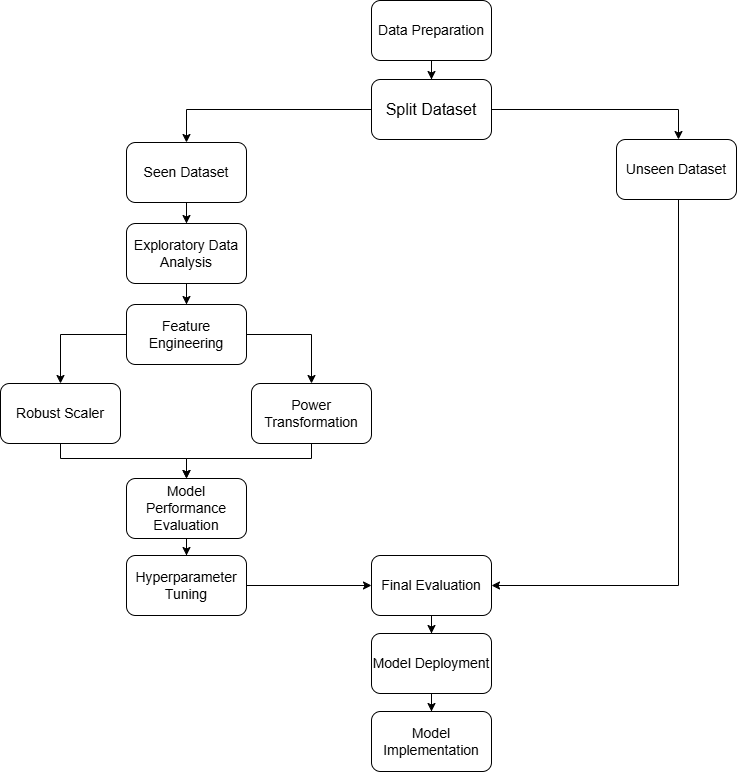

The diagram above was exported from draw.io. Its source (the exported page's mxGraphModel, read from the mxfile embedded in the PNG):
<mxGraphModel dx="1682" dy="965" grid="0" gridSize="10" guides="1" tooltips="1" connect="1" arrows="1" fold="1" page="0" pageScale="1" pageWidth="850" pageHeight="1100" math="0" shadow="0">
  <root>
    <mxCell id="0" />
    <mxCell id="1" parent="0" />
    <mxCell id="dkRtZFp5uw3UYeNp5t3C-3" style="edgeStyle=orthogonalEdgeStyle;rounded=0;orthogonalLoop=1;jettySize=auto;html=1;" edge="1" parent="1" source="dkRtZFp5uw3UYeNp5t3C-1" target="dkRtZFp5uw3UYeNp5t3C-2">
      <mxGeometry relative="1" as="geometry" />
    </mxCell>
    <mxCell id="dkRtZFp5uw3UYeNp5t3C-1" value="&lt;font style=&quot;font-size: 14px;&quot;&gt;Data Preparation&lt;/font&gt;" style="rounded=1;whiteSpace=wrap;html=1;" vertex="1" parent="1">
      <mxGeometry x="201" y="-16" width="120" height="60" as="geometry" />
    </mxCell>
    <mxCell id="dkRtZFp5uw3UYeNp5t3C-5" style="edgeStyle=orthogonalEdgeStyle;rounded=0;orthogonalLoop=1;jettySize=auto;html=1;" edge="1" parent="1" source="dkRtZFp5uw3UYeNp5t3C-2" target="dkRtZFp5uw3UYeNp5t3C-4">
      <mxGeometry relative="1" as="geometry" />
    </mxCell>
    <mxCell id="dkRtZFp5uw3UYeNp5t3C-7" style="edgeStyle=orthogonalEdgeStyle;rounded=0;orthogonalLoop=1;jettySize=auto;html=1;" edge="1" parent="1" source="dkRtZFp5uw3UYeNp5t3C-2" target="dkRtZFp5uw3UYeNp5t3C-6">
      <mxGeometry relative="1" as="geometry">
        <Array as="points">
          <mxPoint x="508" y="93" />
        </Array>
      </mxGeometry>
    </mxCell>
    <mxCell id="dkRtZFp5uw3UYeNp5t3C-2" value="&lt;font size=&quot;3&quot;&gt;Split Dataset&lt;/font&gt;" style="rounded=1;whiteSpace=wrap;html=1;" vertex="1" parent="1">
      <mxGeometry x="201" y="63" width="120" height="60" as="geometry" />
    </mxCell>
    <mxCell id="dkRtZFp5uw3UYeNp5t3C-9" style="edgeStyle=orthogonalEdgeStyle;rounded=0;orthogonalLoop=1;jettySize=auto;html=1;" edge="1" parent="1" source="dkRtZFp5uw3UYeNp5t3C-4" target="dkRtZFp5uw3UYeNp5t3C-8">
      <mxGeometry relative="1" as="geometry" />
    </mxCell>
    <mxCell id="dkRtZFp5uw3UYeNp5t3C-4" value="&lt;span style=&quot;font-size: 14px;&quot;&gt;Seen Dataset&lt;/span&gt;" style="rounded=1;whiteSpace=wrap;html=1;" vertex="1" parent="1">
      <mxGeometry x="-44" y="126" width="120" height="60" as="geometry" />
    </mxCell>
    <mxCell id="dkRtZFp5uw3UYeNp5t3C-30" style="edgeStyle=orthogonalEdgeStyle;rounded=0;orthogonalLoop=1;jettySize=auto;html=1;entryX=1;entryY=0.5;entryDx=0;entryDy=0;" edge="1" parent="1" source="dkRtZFp5uw3UYeNp5t3C-6" target="dkRtZFp5uw3UYeNp5t3C-13">
      <mxGeometry relative="1" as="geometry">
        <Array as="points">
          <mxPoint x="508" y="569" />
        </Array>
      </mxGeometry>
    </mxCell>
    <mxCell id="dkRtZFp5uw3UYeNp5t3C-6" value="&lt;span style=&quot;font-size: 14px;&quot;&gt;Unseen Dataset&lt;/span&gt;" style="rounded=1;whiteSpace=wrap;html=1;" vertex="1" parent="1">
      <mxGeometry x="446" y="123" width="120" height="60" as="geometry" />
    </mxCell>
    <mxCell id="dkRtZFp5uw3UYeNp5t3C-14" style="edgeStyle=orthogonalEdgeStyle;rounded=0;orthogonalLoop=1;jettySize=auto;html=1;" edge="1" parent="1" source="dkRtZFp5uw3UYeNp5t3C-8" target="dkRtZFp5uw3UYeNp5t3C-10">
      <mxGeometry relative="1" as="geometry" />
    </mxCell>
    <mxCell id="dkRtZFp5uw3UYeNp5t3C-8" value="&lt;font style=&quot;font-size: 14px;&quot;&gt;Exploratory Data Analysis&lt;/font&gt;" style="rounded=1;whiteSpace=wrap;html=1;" vertex="1" parent="1">
      <mxGeometry x="-44" y="207" width="120" height="60" as="geometry" />
    </mxCell>
    <mxCell id="dkRtZFp5uw3UYeNp5t3C-25" style="edgeStyle=orthogonalEdgeStyle;rounded=0;orthogonalLoop=1;jettySize=auto;html=1;" edge="1" parent="1" source="dkRtZFp5uw3UYeNp5t3C-10" target="dkRtZFp5uw3UYeNp5t3C-23">
      <mxGeometry relative="1" as="geometry" />
    </mxCell>
    <mxCell id="dkRtZFp5uw3UYeNp5t3C-27" style="edgeStyle=orthogonalEdgeStyle;rounded=0;orthogonalLoop=1;jettySize=auto;html=1;" edge="1" parent="1" source="dkRtZFp5uw3UYeNp5t3C-10" target="dkRtZFp5uw3UYeNp5t3C-24">
      <mxGeometry relative="1" as="geometry" />
    </mxCell>
    <mxCell id="dkRtZFp5uw3UYeNp5t3C-10" value="&lt;font style=&quot;font-size: 14px;&quot;&gt;Feature Engineering&lt;/font&gt;" style="rounded=1;whiteSpace=wrap;html=1;" vertex="1" parent="1">
      <mxGeometry x="-44" y="288" width="120" height="60" as="geometry" />
    </mxCell>
    <mxCell id="dkRtZFp5uw3UYeNp5t3C-16" style="edgeStyle=orthogonalEdgeStyle;rounded=0;orthogonalLoop=1;jettySize=auto;html=1;" edge="1" parent="1" source="dkRtZFp5uw3UYeNp5t3C-11" target="dkRtZFp5uw3UYeNp5t3C-12">
      <mxGeometry relative="1" as="geometry" />
    </mxCell>
    <mxCell id="dkRtZFp5uw3UYeNp5t3C-11" value="&lt;font style=&quot;font-size: 14px;&quot;&gt;Model Performance Evaluation&lt;/font&gt;" style="rounded=1;whiteSpace=wrap;html=1;" vertex="1" parent="1">
      <mxGeometry x="-44" y="462" width="120" height="60" as="geometry" />
    </mxCell>
    <mxCell id="dkRtZFp5uw3UYeNp5t3C-17" style="edgeStyle=orthogonalEdgeStyle;rounded=0;orthogonalLoop=1;jettySize=auto;html=1;" edge="1" parent="1" source="dkRtZFp5uw3UYeNp5t3C-12" target="dkRtZFp5uw3UYeNp5t3C-13">
      <mxGeometry relative="1" as="geometry" />
    </mxCell>
    <mxCell id="dkRtZFp5uw3UYeNp5t3C-12" value="&lt;font style=&quot;font-size: 14px;&quot;&gt;Hyperparameter Tuning&lt;/font&gt;" style="rounded=1;whiteSpace=wrap;html=1;" vertex="1" parent="1">
      <mxGeometry x="-44" y="539" width="120" height="60" as="geometry" />
    </mxCell>
    <mxCell id="dkRtZFp5uw3UYeNp5t3C-21" style="edgeStyle=orthogonalEdgeStyle;rounded=0;orthogonalLoop=1;jettySize=auto;html=1;" edge="1" parent="1" source="dkRtZFp5uw3UYeNp5t3C-13" target="dkRtZFp5uw3UYeNp5t3C-19">
      <mxGeometry relative="1" as="geometry" />
    </mxCell>
    <mxCell id="dkRtZFp5uw3UYeNp5t3C-13" value="&lt;font style=&quot;font-size: 14px;&quot;&gt;Final Evaluation&lt;/font&gt;" style="rounded=1;whiteSpace=wrap;html=1;" vertex="1" parent="1">
      <mxGeometry x="201" y="539" width="120" height="60" as="geometry" />
    </mxCell>
    <mxCell id="dkRtZFp5uw3UYeNp5t3C-22" style="edgeStyle=orthogonalEdgeStyle;rounded=0;orthogonalLoop=1;jettySize=auto;html=1;" edge="1" parent="1" source="dkRtZFp5uw3UYeNp5t3C-19" target="dkRtZFp5uw3UYeNp5t3C-20">
      <mxGeometry relative="1" as="geometry" />
    </mxCell>
    <mxCell id="dkRtZFp5uw3UYeNp5t3C-19" value="&lt;font style=&quot;font-size: 14px;&quot;&gt;Model Deployment&lt;/font&gt;" style="rounded=1;whiteSpace=wrap;html=1;" vertex="1" parent="1">
      <mxGeometry x="201" y="617" width="120" height="60" as="geometry" />
    </mxCell>
    <mxCell id="dkRtZFp5uw3UYeNp5t3C-20" value="&lt;font style=&quot;font-size: 14px;&quot;&gt;Model Implementation&lt;/font&gt;" style="rounded=1;whiteSpace=wrap;html=1;" vertex="1" parent="1">
      <mxGeometry x="201" y="695" width="120" height="60" as="geometry" />
    </mxCell>
    <mxCell id="dkRtZFp5uw3UYeNp5t3C-28" style="edgeStyle=orthogonalEdgeStyle;rounded=0;orthogonalLoop=1;jettySize=auto;html=1;" edge="1" parent="1" source="dkRtZFp5uw3UYeNp5t3C-23" target="dkRtZFp5uw3UYeNp5t3C-11">
      <mxGeometry relative="1" as="geometry">
        <Array as="points">
          <mxPoint x="-110" y="442" />
          <mxPoint x="16" y="442" />
        </Array>
      </mxGeometry>
    </mxCell>
    <mxCell id="dkRtZFp5uw3UYeNp5t3C-23" value="&lt;font style=&quot;font-size: 14px;&quot;&gt;Robust Scaler&lt;/font&gt;" style="rounded=1;whiteSpace=wrap;html=1;" vertex="1" parent="1">
      <mxGeometry x="-170" y="367" width="120" height="60" as="geometry" />
    </mxCell>
    <mxCell id="dkRtZFp5uw3UYeNp5t3C-29" style="edgeStyle=orthogonalEdgeStyle;rounded=0;orthogonalLoop=1;jettySize=auto;html=1;" edge="1" parent="1" source="dkRtZFp5uw3UYeNp5t3C-24" target="dkRtZFp5uw3UYeNp5t3C-11">
      <mxGeometry relative="1" as="geometry">
        <Array as="points">
          <mxPoint x="141" y="442" />
          <mxPoint x="16" y="442" />
        </Array>
      </mxGeometry>
    </mxCell>
    <mxCell id="dkRtZFp5uw3UYeNp5t3C-24" value="&lt;font style=&quot;font-size: 14px;&quot;&gt;Power Transformation&lt;/font&gt;" style="rounded=1;whiteSpace=wrap;html=1;" vertex="1" parent="1">
      <mxGeometry x="81" y="367" width="120" height="60" as="geometry" />
    </mxCell>
  </root>
</mxGraphModel>